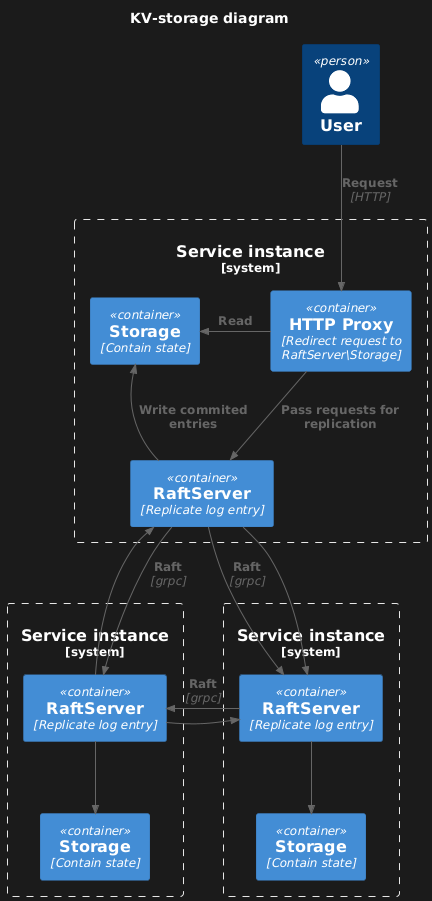

The diagram above was rendered by PlantUML. Its source (embedded in the PNG):
@startuml
!include https://raw.githubusercontent.com/plantuml-stdlib/C4-PlantUML/master/C4_Container.puml

title KV-storage diagram

Person(user, "User")

System_Boundary(kv-service, "Service instance") {
    Container(httpProxy, "HTTP Proxy", "Redirect request to RaftServer\Storage")
    Container(storage, "Storage", "Contain state")
    Container(raftServer, "RaftServer", "Replicate log entry")

    Rel_D(httpProxy, raftServer, "Pass requests for replication")
    Rel_L(httpProxy, storage, "Read")
    Rel_U(raftServer, storage, "Write commited entries")
}

System_Boundary(kv-service_1, "Service instance") {
    Container(storage_1, "Storage", "Contain state")
    Container(raftServer_1, "RaftServer", "Replicate log entry")
    Rel_D(raftServer_1, storage_1, "")
}

System_Boundary(kv-service_2, "Service instance") {
    Container(storage_2, "Storage", "Contain state")
    Container(raftServer_2, "RaftServer", "Replicate log entry")
    Rel_D(raftServer_2, storage_2, "")
}

Rel_D(raftServer, raftServer_1, "Raft", "grpc")
Rel(raftServer_1, raftServer, "")

Rel_D(raftServer, raftServer_2, "Raft", "grpc")
Rel(raftServer, raftServer_2, "")

Rel_L(raftServer_2, raftServer_1, "Raft", "grpc")
Rel_R(raftServer_1, raftServer_2, "")


Rel(user, httpProxy, "Request", "HTTP")
@enduml